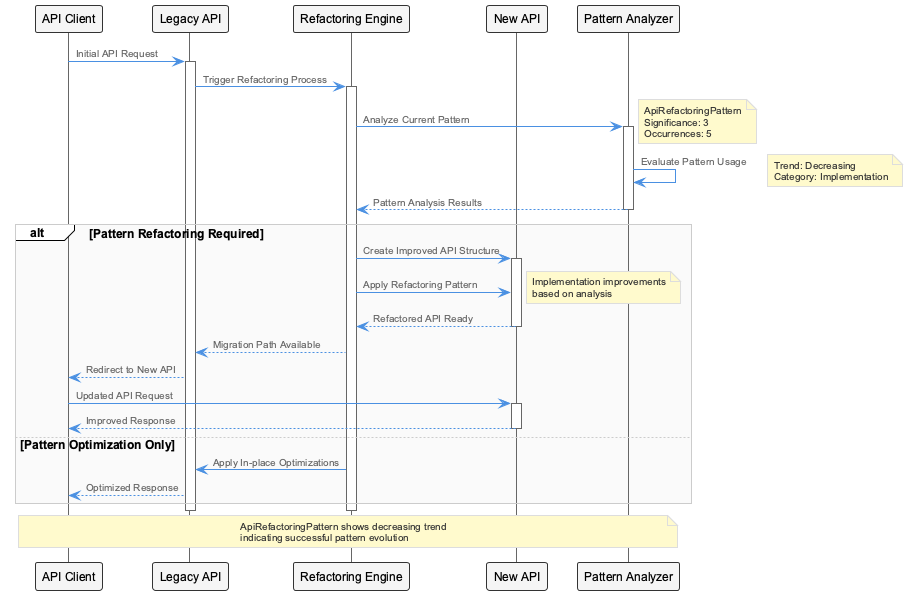

The diagram above was rendered by PlantUML. Its source (embedded in the PNG):
@startuml
!include /Users/q284340/Agentic/coding/docs/puml/_standard-style.puml

participant "API Client" as client
participant "Legacy API" as legacy
participant "Refactoring Engine" as engine
participant "New API" as newapi
participant "Pattern Analyzer" as analyzer

client -> legacy: Initial API Request
activate legacy

legacy -> engine: Trigger Refactoring Process
activate engine

engine -> analyzer: Analyze Current Pattern
activate analyzer
note right: ApiRefactoringPattern\nSignificance: 3\nOccurrences: 5

analyzer -> analyzer: Evaluate Pattern Usage
note right: Trend: Decreasing\nCategory: Implementation

analyzer --> engine: Pattern Analysis Results
deactivate analyzer

alt Pattern Refactoring Required
    engine -> newapi: Create Improved API Structure
    activate newapi
    
    engine -> newapi: Apply Refactoring Pattern
    note right: Implementation improvements\nbased on analysis
    
    newapi --> engine: Refactored API Ready
    deactivate newapi
    
    engine --> legacy: Migration Path Available
    legacy --> client: Redirect to New API
    
    client -> newapi: Updated API Request
    activate newapi
    newapi --> client: Improved Response
    deactivate newapi
    
else Pattern Optimization Only
    engine -> legacy: Apply In-place Optimizations
    legacy --> client: Optimized Response
end

deactivate engine
deactivate legacy

note over client, analyzer: ApiRefactoringPattern shows decreasing trend\nindicating successful pattern evolution

@enduml